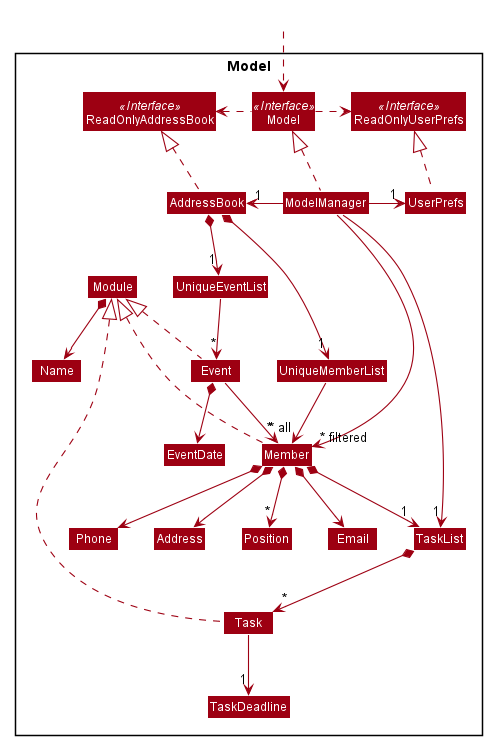

The diagram above was rendered by PlantUML. Its source (embedded in the PNG):
@startuml
!include style.puml
skinparam arrowThickness 1.1
skinparam arrowColor MODEL_COLOR
skinparam classBackgroundColor MODEL_COLOR

Package Model <<Rectangle>>{
Interface ReadOnlyAddressBook <<Interface>>
Interface ReadOnlyUserPrefs <<Interface>>
Interface Model <<Interface>>
Class AddressBook
Class ReadOnlyAddressBook
Class Model
Class ModelManager
Class UserPrefs
Class ReadOnlyUserPrefs
Class Module

Class UniqueMemberList
Class Member
Class Address
Class Email
Class Name
Class Phone
Class Position

Class UniqueEventList
Class Event
Class EventDate

Class TaskList
Class Task
Class TaskDeadline

}

Class HiddenOutside #FFFFFF
HiddenOutside ..> Model

AddressBook .up.|> ReadOnlyAddressBook

ModelManager .up.|> Model
Model .right.> ReadOnlyUserPrefs
Model ..left.> ReadOnlyAddressBook
ModelManager --left-> "1" AddressBook
ModelManager -right-> "1" UserPrefs
UserPrefs .up.|> ReadOnlyUserPrefs
ModelManager -> "1" TaskList

AddressBook *--> "1" UniqueMemberList
UniqueMemberList --> "~* all" Member
Member .up.|> Module
Member *--> Phone
Member *--> Email
Member *--> Address
Member *--> "*" Position
Member *--> "1" TaskList

AddressBook *--> "1" UniqueEventList
UniqueEventList --> "~*" Event
Event .up.|> Module
Module *--> Name
Event *--> EventDate
Event --> "~*" Member

Phone -[hidden]right-> Address
Address -[hidden]right-> Email

ModelManager -->"~* filtered" Member

TaskList *--> "~*"Task
Task .up.|> Module
Task --> "1" TaskDeadline
@enduml